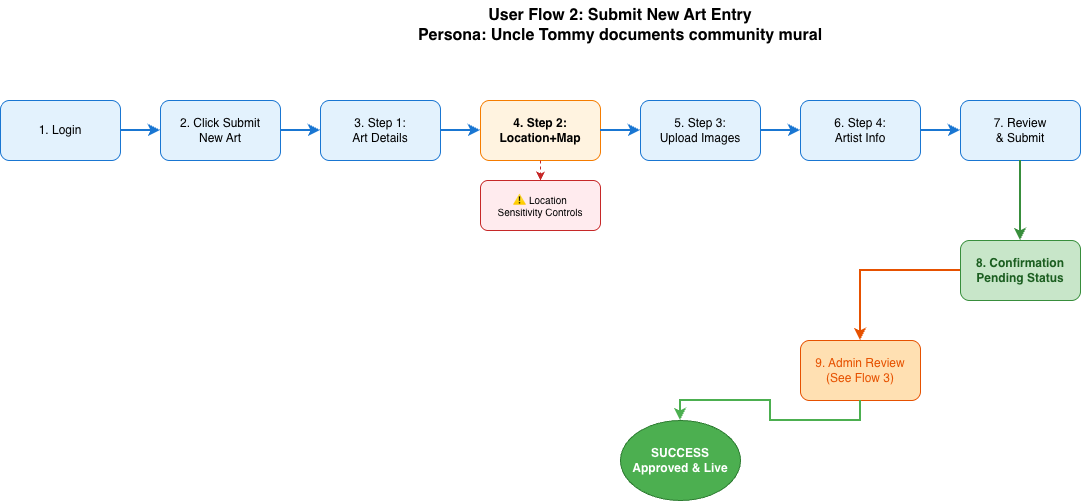

The diagram above was exported from draw.io. Its source (the exported page's mxGraphModel, read from the mxfile embedded in the PNG):
<mxGraphModel dx="976" dy="593" grid="1" gridSize="10" guides="1" tooltips="1" connect="1" arrows="1" fold="1" page="1" pageScale="1" pageWidth="1400" pageHeight="900" math="0" shadow="0">
  <root>
    <mxCell id="0" />
    <mxCell id="1" parent="0" />
    <mxCell id="title" value="User Flow 2: Submit New Art Entry&#10;Persona: Uncle Tommy documents community mural" style="text;html=1;strokeColor=none;fillColor=none;align=center;verticalAlign=middle;whiteSpace=wrap;rounded=0;fontSize=16;fontStyle=1" parent="1" vertex="1">
      <mxGeometry x="400" y="40" width="600" height="50" as="geometry" />
    </mxCell>
    <mxCell id="s1" value="1. Login" style="rounded=1;whiteSpace=wrap;html=1;fillColor=#E3F2FD;strokeColor=#1976D2;" parent="1" vertex="1">
      <mxGeometry x="80" y="140" width="120" height="60" as="geometry" />
    </mxCell>
    <mxCell id="s2" value="2. Click Submit&#10;New Art" style="rounded=1;whiteSpace=wrap;html=1;fillColor=#E3F2FD;strokeColor=#1976D2;" parent="1" vertex="1">
      <mxGeometry x="240" y="140" width="120" height="60" as="geometry" />
    </mxCell>
    <mxCell id="s3" value="3. Step 1:&#10;Art Details" style="rounded=1;whiteSpace=wrap;html=1;fillColor=#E3F2FD;strokeColor=#1976D2;" parent="1" vertex="1">
      <mxGeometry x="400" y="140" width="120" height="60" as="geometry" />
    </mxCell>
    <mxCell id="s4" value="4. Step 2:&#10;Location+Map" style="rounded=1;whiteSpace=wrap;html=1;fillColor=#FFF3E0;strokeColor=#F57C00;fontStyle=1" parent="1" vertex="1">
      <mxGeometry x="560" y="140" width="120" height="60" as="geometry" />
    </mxCell>
    <mxCell id="sens" value="⚠ Location&#10;Sensitivity Controls" style="rounded=1;whiteSpace=wrap;html=1;fillColor=#FFEBEE;strokeColor=#C62828;fontSize=10;" parent="1" vertex="1">
      <mxGeometry x="560" y="220" width="120" height="50" as="geometry" />
    </mxCell>
    <mxCell id="s5" value="5. Step 3:&#10;Upload Images" style="rounded=1;whiteSpace=wrap;html=1;fillColor=#E3F2FD;strokeColor=#1976D2;" parent="1" vertex="1">
      <mxGeometry x="720" y="140" width="120" height="60" as="geometry" />
    </mxCell>
    <mxCell id="s6" value="6. Step 4:&#10;Artist Info" style="rounded=1;whiteSpace=wrap;html=1;fillColor=#E3F2FD;strokeColor=#1976D2;" parent="1" vertex="1">
      <mxGeometry x="880" y="140" width="120" height="60" as="geometry" />
    </mxCell>
    <mxCell id="s7" value="7. Review&#10;&amp; Submit" style="rounded=1;whiteSpace=wrap;html=1;fillColor=#E3F2FD;strokeColor=#1976D2;" parent="1" vertex="1">
      <mxGeometry x="1040" y="140" width="120" height="60" as="geometry" />
    </mxCell>
    <mxCell id="s8" value="8. Confirmation&#10;Pending Status" style="rounded=1;whiteSpace=wrap;html=1;fillColor=#C8E6C9;strokeColor=#388E3C;fontColor=#1B5E20;fontStyle=1" parent="1" vertex="1">
      <mxGeometry x="1040" y="280" width="120" height="60" as="geometry" />
    </mxCell>
    <mxCell id="s9" value="9. Admin Review&#10;(See Flow 3)" style="rounded=1;whiteSpace=wrap;html=1;fillColor=#FFE0B2;strokeColor=#E65100;fontColor=#E65100;" parent="1" vertex="1">
      <mxGeometry x="880" y="380" width="120" height="60" as="geometry" />
    </mxCell>
    <mxCell id="end" value="SUCCESS&#10;Approved &amp; Live" style="ellipse;whiteSpace=wrap;html=1;fillColor=#4CAF50;strokeColor=#2E7D32;fontColor=#FFFFFF;fontStyle=1" parent="1" vertex="1">
      <mxGeometry x="700" y="460" width="120" height="80" as="geometry" />
    </mxCell>
    <mxCell id="arrow1" style="edgeStyle=orthogonalEdgeStyle;rounded=0;orthogonalLoop=1;jettySize=auto;html=1;exitX=1;exitY=0.5;exitDx=0;exitDy=0;entryX=0;entryY=0.5;entryDx=0;entryDy=0;strokeWidth=2;strokeColor=#1976D2;" parent="1" source="s1" target="s2" edge="1">
      <mxGeometry relative="1" as="geometry" />
    </mxCell>
    <mxCell id="arrow2" style="edgeStyle=orthogonalEdgeStyle;rounded=0;orthogonalLoop=1;jettySize=auto;html=1;exitX=1;exitY=0.5;exitDx=0;exitDy=0;entryX=0;entryY=0.5;entryDx=0;entryDy=0;strokeWidth=2;strokeColor=#1976D2;" parent="1" source="s2" target="s3" edge="1">
      <mxGeometry relative="1" as="geometry" />
    </mxCell>
    <mxCell id="arrow3" style="edgeStyle=orthogonalEdgeStyle;rounded=0;orthogonalLoop=1;jettySize=auto;html=1;exitX=1;exitY=0.5;exitDx=0;exitDy=0;entryX=0;entryY=0.5;entryDx=0;entryDy=0;strokeWidth=2;strokeColor=#1976D2;" parent="1" source="s3" target="s4" edge="1">
      <mxGeometry relative="1" as="geometry" />
    </mxCell>
    <mxCell id="arrow4" style="edgeStyle=orthogonalEdgeStyle;rounded=0;orthogonalLoop=1;jettySize=auto;html=1;exitX=1;exitY=0.5;exitDx=0;exitDy=0;entryX=0;entryY=0.5;entryDx=0;entryDy=0;strokeWidth=2;strokeColor=#1976D2;" parent="1" source="s4" target="s5" edge="1">
      <mxGeometry relative="1" as="geometry" />
    </mxCell>
    <mxCell id="arrow5" style="edgeStyle=orthogonalEdgeStyle;rounded=0;orthogonalLoop=1;jettySize=auto;html=1;exitX=1;exitY=0.5;exitDx=0;exitDy=0;entryX=0;entryY=0.5;entryDx=0;entryDy=0;strokeWidth=2;strokeColor=#1976D2;" parent="1" source="s5" target="s6" edge="1">
      <mxGeometry relative="1" as="geometry" />
    </mxCell>
    <mxCell id="arrow6" style="edgeStyle=orthogonalEdgeStyle;rounded=0;orthogonalLoop=1;jettySize=auto;html=1;exitX=1;exitY=0.5;exitDx=0;exitDy=0;entryX=0;entryY=0.5;entryDx=0;entryDy=0;strokeWidth=2;strokeColor=#1976D2;" parent="1" source="s6" target="s7" edge="1">
      <mxGeometry relative="1" as="geometry" />
    </mxCell>
    <mxCell id="arrow7" style="edgeStyle=orthogonalEdgeStyle;rounded=0;orthogonalLoop=1;jettySize=auto;html=1;exitX=0.5;exitY=1;exitDx=0;exitDy=0;entryX=0.5;entryY=0;entryDx=0;entryDy=0;strokeWidth=2;strokeColor=#388E3C;" parent="1" source="s7" target="s8" edge="1">
      <mxGeometry relative="1" as="geometry" />
    </mxCell>
    <mxCell id="arrow8" style="edgeStyle=orthogonalEdgeStyle;rounded=0;orthogonalLoop=1;jettySize=auto;html=1;exitX=0;exitY=0.5;exitDx=0;exitDy=0;entryX=0.5;entryY=0;entryDx=0;entryDy=0;strokeWidth=2;strokeColor=#E65100;" parent="1" source="s8" target="s9" edge="1">
      <mxGeometry relative="1" as="geometry" />
    </mxCell>
    <mxCell id="arrow9" style="edgeStyle=orthogonalEdgeStyle;rounded=0;orthogonalLoop=1;jettySize=auto;html=1;exitX=0.5;exitY=1;exitDx=0;exitDy=0;entryX=0.5;entryY=0;entryDx=0;entryDy=0;strokeWidth=2;strokeColor=#4CAF50;" parent="1" source="s9" target="end" edge="1">
      <mxGeometry relative="1" as="geometry" />
    </mxCell>
    <mxCell id="arrowSens" style="edgeStyle=orthogonalEdgeStyle;rounded=0;orthogonalLoop=1;jettySize=auto;html=1;exitX=0.5;exitY=1;exitDx=0;exitDy=0;entryX=0.5;entryY=0;entryDx=0;entryDy=0;strokeWidth=1;strokeColor=#C62828;dashed=1;" parent="1" source="s4" target="sens" edge="1">
      <mxGeometry relative="1" as="geometry" />
    </mxCell>
  </root>
</mxGraphModel>